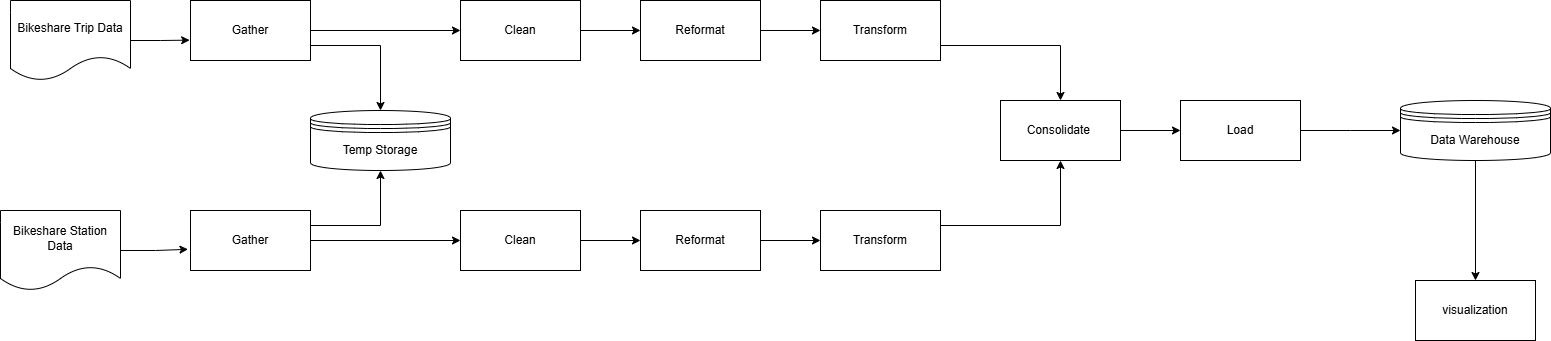

The diagram above was exported from draw.io. Its source (the exported page's mxGraphModel, read from the mxfile embedded in the PNG):
<mxGraphModel dx="3163" dy="1528" grid="1" gridSize="10" guides="1" tooltips="1" connect="1" arrows="1" fold="1" page="1" pageScale="1" pageWidth="827" pageHeight="1169" math="0" shadow="0">
  <root>
    <mxCell id="WIyWlLk6GJQsqaUBKTNV-0" />
    <mxCell id="WIyWlLk6GJQsqaUBKTNV-1" parent="WIyWlLk6GJQsqaUBKTNV-0" />
    <mxCell id="J5sn3vxhwptoP7x6szqF-21" style="edgeStyle=orthogonalEdgeStyle;rounded=0;orthogonalLoop=1;jettySize=auto;html=1;exitX=1;exitY=0.5;exitDx=0;exitDy=0;entryX=0;entryY=0.5;entryDx=0;entryDy=0;" edge="1" parent="WIyWlLk6GJQsqaUBKTNV-1" source="J5sn3vxhwptoP7x6szqF-0" target="J5sn3vxhwptoP7x6szqF-3">
      <mxGeometry relative="1" as="geometry" />
    </mxCell>
    <mxCell id="J5sn3vxhwptoP7x6szqF-0" value="Clean" style="rounded=0;whiteSpace=wrap;html=1;" vertex="1" parent="WIyWlLk6GJQsqaUBKTNV-1">
      <mxGeometry x="450" y="160" width="120" height="60" as="geometry" />
    </mxCell>
    <mxCell id="J5sn3vxhwptoP7x6szqF-14" style="edgeStyle=orthogonalEdgeStyle;rounded=0;orthogonalLoop=1;jettySize=auto;html=1;entryX=-0.007;entryY=0.661;entryDx=0;entryDy=0;entryPerimeter=0;" edge="1" parent="WIyWlLk6GJQsqaUBKTNV-1" source="J5sn3vxhwptoP7x6szqF-2" target="J5sn3vxhwptoP7x6szqF-11">
      <mxGeometry relative="1" as="geometry">
        <mxPoint x="170" y="200" as="targetPoint" />
      </mxGeometry>
    </mxCell>
    <mxCell id="J5sn3vxhwptoP7x6szqF-2" value="Bikeshare Trip Data" style="shape=document;whiteSpace=wrap;html=1;boundedLbl=1;" vertex="1" parent="WIyWlLk6GJQsqaUBKTNV-1">
      <mxGeometry y="160" width="120" height="80" as="geometry" />
    </mxCell>
    <mxCell id="J5sn3vxhwptoP7x6szqF-22" style="edgeStyle=orthogonalEdgeStyle;rounded=0;orthogonalLoop=1;jettySize=auto;html=1;exitX=1;exitY=0.5;exitDx=0;exitDy=0;entryX=0;entryY=0.5;entryDx=0;entryDy=0;" edge="1" parent="WIyWlLk6GJQsqaUBKTNV-1" source="J5sn3vxhwptoP7x6szqF-3" target="J5sn3vxhwptoP7x6szqF-4">
      <mxGeometry relative="1" as="geometry" />
    </mxCell>
    <mxCell id="J5sn3vxhwptoP7x6szqF-3" value="Reformat" style="rounded=0;whiteSpace=wrap;html=1;" vertex="1" parent="WIyWlLk6GJQsqaUBKTNV-1">
      <mxGeometry x="630" y="160" width="120" height="60" as="geometry" />
    </mxCell>
    <mxCell id="J5sn3vxhwptoP7x6szqF-26" style="edgeStyle=orthogonalEdgeStyle;rounded=0;orthogonalLoop=1;jettySize=auto;html=1;exitX=1;exitY=0.75;exitDx=0;exitDy=0;entryX=0.5;entryY=0;entryDx=0;entryDy=0;" edge="1" parent="WIyWlLk6GJQsqaUBKTNV-1" source="J5sn3vxhwptoP7x6szqF-4" target="J5sn3vxhwptoP7x6szqF-24">
      <mxGeometry relative="1" as="geometry" />
    </mxCell>
    <mxCell id="J5sn3vxhwptoP7x6szqF-4" value="Transform" style="rounded=0;whiteSpace=wrap;html=1;" vertex="1" parent="WIyWlLk6GJQsqaUBKTNV-1">
      <mxGeometry x="810" y="160" width="120" height="60" as="geometry" />
    </mxCell>
    <mxCell id="J5sn3vxhwptoP7x6szqF-20" style="edgeStyle=orthogonalEdgeStyle;rounded=0;orthogonalLoop=1;jettySize=auto;html=1;exitX=1;exitY=0.5;exitDx=0;exitDy=0;entryX=0;entryY=0.5;entryDx=0;entryDy=0;" edge="1" parent="WIyWlLk6GJQsqaUBKTNV-1" source="J5sn3vxhwptoP7x6szqF-5" target="J5sn3vxhwptoP7x6szqF-7">
      <mxGeometry relative="1" as="geometry" />
    </mxCell>
    <mxCell id="J5sn3vxhwptoP7x6szqF-5" value="Clean" style="rounded=0;whiteSpace=wrap;html=1;" vertex="1" parent="WIyWlLk6GJQsqaUBKTNV-1">
      <mxGeometry x="450" y="370" width="120" height="60" as="geometry" />
    </mxCell>
    <mxCell id="J5sn3vxhwptoP7x6szqF-15" style="edgeStyle=orthogonalEdgeStyle;rounded=0;orthogonalLoop=1;jettySize=auto;html=1;entryX=-0.021;entryY=0.647;entryDx=0;entryDy=0;entryPerimeter=0;" edge="1" parent="WIyWlLk6GJQsqaUBKTNV-1" source="J5sn3vxhwptoP7x6szqF-6" target="J5sn3vxhwptoP7x6szqF-12">
      <mxGeometry relative="1" as="geometry">
        <mxPoint x="170" y="410" as="targetPoint" />
      </mxGeometry>
    </mxCell>
    <mxCell id="J5sn3vxhwptoP7x6szqF-6" value="Bikeshare Station Data" style="shape=document;whiteSpace=wrap;html=1;boundedLbl=1;" vertex="1" parent="WIyWlLk6GJQsqaUBKTNV-1">
      <mxGeometry x="-10" y="370" width="120" height="80" as="geometry" />
    </mxCell>
    <mxCell id="J5sn3vxhwptoP7x6szqF-23" style="edgeStyle=orthogonalEdgeStyle;rounded=0;orthogonalLoop=1;jettySize=auto;html=1;exitX=1;exitY=0.5;exitDx=0;exitDy=0;entryX=0;entryY=0.5;entryDx=0;entryDy=0;" edge="1" parent="WIyWlLk6GJQsqaUBKTNV-1" source="J5sn3vxhwptoP7x6szqF-7" target="J5sn3vxhwptoP7x6szqF-8">
      <mxGeometry relative="1" as="geometry" />
    </mxCell>
    <mxCell id="J5sn3vxhwptoP7x6szqF-7" value="Reformat" style="rounded=0;whiteSpace=wrap;html=1;" vertex="1" parent="WIyWlLk6GJQsqaUBKTNV-1">
      <mxGeometry x="630" y="370" width="120" height="60" as="geometry" />
    </mxCell>
    <mxCell id="J5sn3vxhwptoP7x6szqF-28" style="edgeStyle=orthogonalEdgeStyle;rounded=0;orthogonalLoop=1;jettySize=auto;html=1;exitX=1;exitY=0.25;exitDx=0;exitDy=0;entryX=0.5;entryY=1;entryDx=0;entryDy=0;" edge="1" parent="WIyWlLk6GJQsqaUBKTNV-1" source="J5sn3vxhwptoP7x6szqF-8" target="J5sn3vxhwptoP7x6szqF-24">
      <mxGeometry relative="1" as="geometry" />
    </mxCell>
    <mxCell id="J5sn3vxhwptoP7x6szqF-8" value="Transform" style="rounded=0;whiteSpace=wrap;html=1;" vertex="1" parent="WIyWlLk6GJQsqaUBKTNV-1">
      <mxGeometry x="810" y="370" width="120" height="60" as="geometry" />
    </mxCell>
    <mxCell id="J5sn3vxhwptoP7x6szqF-18" style="edgeStyle=orthogonalEdgeStyle;rounded=0;orthogonalLoop=1;jettySize=auto;html=1;exitX=1;exitY=0.5;exitDx=0;exitDy=0;entryX=0;entryY=0.5;entryDx=0;entryDy=0;" edge="1" parent="WIyWlLk6GJQsqaUBKTNV-1" source="J5sn3vxhwptoP7x6szqF-11" target="J5sn3vxhwptoP7x6szqF-0">
      <mxGeometry relative="1" as="geometry" />
    </mxCell>
    <mxCell id="J5sn3vxhwptoP7x6szqF-11" value="Gather" style="rounded=0;whiteSpace=wrap;html=1;" vertex="1" parent="WIyWlLk6GJQsqaUBKTNV-1">
      <mxGeometry x="180" y="160" width="120" height="60" as="geometry" />
    </mxCell>
    <mxCell id="J5sn3vxhwptoP7x6szqF-19" style="edgeStyle=orthogonalEdgeStyle;rounded=0;orthogonalLoop=1;jettySize=auto;html=1;entryX=0;entryY=0.5;entryDx=0;entryDy=0;" edge="1" parent="WIyWlLk6GJQsqaUBKTNV-1" source="J5sn3vxhwptoP7x6szqF-12" target="J5sn3vxhwptoP7x6szqF-5">
      <mxGeometry relative="1" as="geometry" />
    </mxCell>
    <mxCell id="J5sn3vxhwptoP7x6szqF-12" value="Gather" style="rounded=0;whiteSpace=wrap;html=1;" vertex="1" parent="WIyWlLk6GJQsqaUBKTNV-1">
      <mxGeometry x="180" y="370" width="120" height="60" as="geometry" />
    </mxCell>
    <mxCell id="J5sn3vxhwptoP7x6szqF-16" style="edgeStyle=orthogonalEdgeStyle;rounded=0;orthogonalLoop=1;jettySize=auto;html=1;exitX=1;exitY=0.75;exitDx=0;exitDy=0;entryX=0.5;entryY=0;entryDx=0;entryDy=0;" edge="1" parent="WIyWlLk6GJQsqaUBKTNV-1" source="J5sn3vxhwptoP7x6szqF-11" target="J5sn3vxhwptoP7x6szqF-35">
      <mxGeometry relative="1" as="geometry">
        <mxPoint x="370" y="262" as="targetPoint" />
      </mxGeometry>
    </mxCell>
    <mxCell id="J5sn3vxhwptoP7x6szqF-17" style="edgeStyle=orthogonalEdgeStyle;rounded=0;orthogonalLoop=1;jettySize=auto;html=1;exitX=1;exitY=0.25;exitDx=0;exitDy=0;entryX=0.5;entryY=1;entryDx=0;entryDy=0;" edge="1" parent="WIyWlLk6GJQsqaUBKTNV-1" source="J5sn3vxhwptoP7x6szqF-12" target="J5sn3vxhwptoP7x6szqF-35">
      <mxGeometry relative="1" as="geometry">
        <mxPoint x="370.03999999999996" y="343.03999999999996" as="targetPoint" />
      </mxGeometry>
    </mxCell>
    <mxCell id="J5sn3vxhwptoP7x6szqF-29" style="edgeStyle=orthogonalEdgeStyle;rounded=0;orthogonalLoop=1;jettySize=auto;html=1;exitX=1;exitY=0.5;exitDx=0;exitDy=0;entryX=0;entryY=0.5;entryDx=0;entryDy=0;" edge="1" parent="WIyWlLk6GJQsqaUBKTNV-1" source="J5sn3vxhwptoP7x6szqF-24" target="J5sn3vxhwptoP7x6szqF-25">
      <mxGeometry relative="1" as="geometry" />
    </mxCell>
    <mxCell id="J5sn3vxhwptoP7x6szqF-24" value="Consolidate&amp;nbsp;" style="rounded=0;whiteSpace=wrap;html=1;" vertex="1" parent="WIyWlLk6GJQsqaUBKTNV-1">
      <mxGeometry x="990" y="260" width="120" height="60" as="geometry" />
    </mxCell>
    <mxCell id="J5sn3vxhwptoP7x6szqF-31" style="edgeStyle=orthogonalEdgeStyle;rounded=0;orthogonalLoop=1;jettySize=auto;html=1;exitX=1;exitY=0.5;exitDx=0;exitDy=0;" edge="1" parent="WIyWlLk6GJQsqaUBKTNV-1" source="J5sn3vxhwptoP7x6szqF-25">
      <mxGeometry relative="1" as="geometry">
        <mxPoint x="1390" y="289.9999999999999" as="targetPoint" />
      </mxGeometry>
    </mxCell>
    <mxCell id="J5sn3vxhwptoP7x6szqF-25" value="Load" style="rounded=0;whiteSpace=wrap;html=1;" vertex="1" parent="WIyWlLk6GJQsqaUBKTNV-1">
      <mxGeometry x="1170" y="260" width="120" height="60" as="geometry" />
    </mxCell>
    <mxCell id="J5sn3vxhwptoP7x6szqF-34" style="edgeStyle=orthogonalEdgeStyle;rounded=0;orthogonalLoop=1;jettySize=auto;html=1;exitX=0.5;exitY=1;exitDx=0;exitDy=0;entryX=0.5;entryY=0;entryDx=0;entryDy=0;" edge="1" parent="WIyWlLk6GJQsqaUBKTNV-1" source="J5sn3vxhwptoP7x6szqF-32" target="J5sn3vxhwptoP7x6szqF-33">
      <mxGeometry relative="1" as="geometry" />
    </mxCell>
    <mxCell id="J5sn3vxhwptoP7x6szqF-32" value="Data Warehouse" style="shape=datastore;whiteSpace=wrap;html=1;" vertex="1" parent="WIyWlLk6GJQsqaUBKTNV-1">
      <mxGeometry x="1390" y="260" width="150" height="60" as="geometry" />
    </mxCell>
    <mxCell id="J5sn3vxhwptoP7x6szqF-33" value="visualization" style="rounded=0;whiteSpace=wrap;html=1;" vertex="1" parent="WIyWlLk6GJQsqaUBKTNV-1">
      <mxGeometry x="1405" y="440" width="120" height="60" as="geometry" />
    </mxCell>
    <mxCell id="J5sn3vxhwptoP7x6szqF-35" value="Temp Storage" style="shape=datastore;whiteSpace=wrap;html=1;" vertex="1" parent="WIyWlLk6GJQsqaUBKTNV-1">
      <mxGeometry x="300" y="270" width="140" height="60" as="geometry" />
    </mxCell>
  </root>
</mxGraphModel>